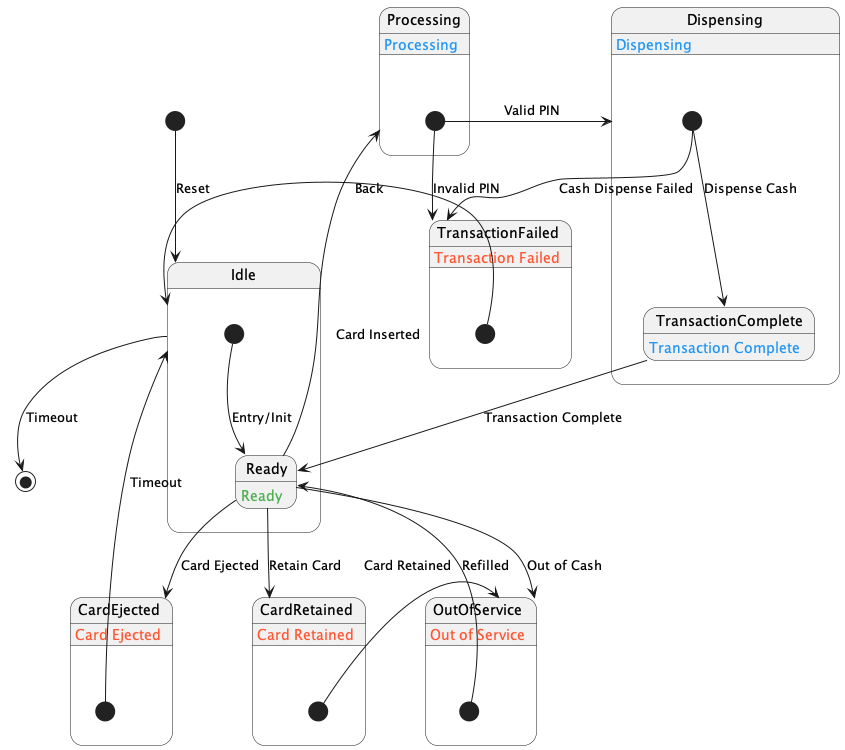

The diagram above was rendered by PlantUML. Its source (embedded in the PNG):
@startuml statemachineatm
[*] --> Idle : Reset

state Idle {
  [*] --> Ready : Entry/Init
  Ready --> Processing : Card Inserted
  Ready --> OutOfService : Out of Cash
  Ready --> CardEjected : Card Ejected
  Ready --> CardRetained : Retain Card
}

state CardEjected {
  [*] --> Idle : Timeout
}

state CardRetained {
  [*] --> OutOfService : Card Retained
}

state Processing {
  [*] --> Dispensing : Valid PIN
  [*] --> TransactionFailed : Invalid PIN
}

state Dispensing {
  [*] --> TransactionComplete : Dispense Cash
  TransactionComplete --> Ready : Transaction Complete
  [*] --> TransactionFailed : Cash Dispense Failed
}

state TransactionFailed {
  [*] --> Idle : Back
}

state OutOfService {
  [*] --> Ready : Refilled
}

Idle --> [*] : Timeout

Ready : <font color=#4CAF50>Ready</font>
CardEjected : <font color=#FF5733>Card Ejected</font>
CardRetained : <font color=#FF5733>Card Retained</font>
Processing : <font color=#2196F3>Processing</font>
Dispensing : <font color=#2196F3>Dispensing</font>
TransactionFailed : <font color=#FF5733>Transaction Failed</font>
OutOfService : <font color=#FF5733>Out of Service</font>
TransactionComplete : <font color=#2196F3>Transaction Complete</font>

@enduml